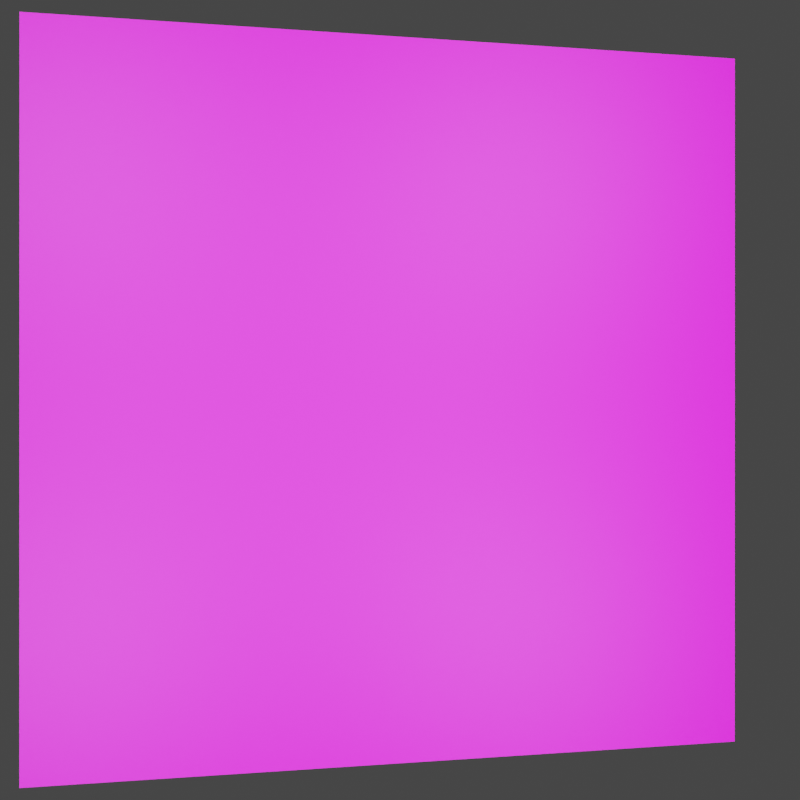 # Source: cvim_FP_RCWall_test.blend  (saved by Blender 2.90.8; exported with 4.5.12 LTS)
import bpy
from mathutils import Matrix  # noqa: F401  (used for matrix-valued properties, if any)

bpy.ops.wm.read_factory_settings(use_empty=True)
scene = bpy.context.scene
scene.name = 'Scene'

# ---- collections
col_collection_crack = bpy.data.collections.new('Collection_crack'); scene.collection.children.link(col_collection_crack)

# ---- images (referenced by path relative to the original .blend; pixels are not part of the script)
import os
ASSET_DIR = os.environ.get("B2B_ASSET_DIR", "")  # directory of the original .blend (textures are referenced by path, not embedded)
HERE = os.path.dirname(os.path.abspath(__file__))  # packed textures are extracted next to this script under _unpacked/

def load_image(name, relpath, width, height, colorspace="sRGB"):
    """Load a texture the original file referenced (path relative to the .blend, or extracted next to this script)."""
    p = next((c for c in (os.path.join(HERE, relpath), os.path.join(ASSET_DIR, relpath)) if relpath and os.path.exists(c)), "")
    if p:
        img = bpy.data.images.load(p, check_existing=True)
        img.name = name
    else:  # same state as the original file: an image datablock whose file is absent (Cycles renders it pink)
        img = bpy.data.images.new(name, width, height)
        img.source = "FILE"
        img.filepath = "//" + (relpath or name)
    img.colorspace_settings.name = colorspace
    return img
img_deepcrack_7q3a9060_10_jpg = load_image('DeepCrack_7Q3A9060-10.jpg', 'archive/crack_segmentation_dataset/images/DeepCrack_7Q3A9060-10.jpg', 1024, 1024, 'sRGB')

# ---- materials (node trees are filled in below, after node groups)
mat_material_001 = bpy.data.materials.new('Material.001')
mat_material_001.use_transparent_shadow = False

# ---- material node trees
mat_material_001.use_nodes = True; mat_material_001.node_tree.nodes.clear()
_N = mat_material_001.node_tree.nodes; _L = mat_material_001.node_tree.links
n0 = _N.new('ShaderNodeBsdfPrincipled'); n0.name = 'Principled BSDF'; n0.location = (10, 300)
n0.distribution = 'GGX'
n0.subsurface_method = 'BURLEY'
n0.inputs[3].default_value = 1.45
n0.inputs[27].default_value = (0.0, 0.0, 0.0, 1.0)
n0.inputs[28].default_value = 1.0
n1 = _N.new('ShaderNodeOutputMaterial'); n1.name = 'Material Output'; n1.location = (300, 300)
n2 = _N.new('ShaderNodeTexImage'); n2.name = 'Image Texture'; n2.location = (-280, 280)
n2.image = img_deepcrack_7q3a9060_10_jpg
_L.new(n0.outputs[0], n1.inputs[0])
_L.new(n2.outputs[0], n0.inputs[0])
n1.is_active_output = True

# ---- world
world_world = bpy.data.worlds.new('World'); scene.world = world_world
world_world.use_nodes = True; world_world.node_tree.nodes.clear()
_N = world_world.node_tree.nodes; _L = world_world.node_tree.links
n0 = _N.new('ShaderNodeOutputWorld'); n0.name = 'World Output'; n0.location = (300, 300)
n1 = _N.new('ShaderNodeBackground'); n1.name = 'Background'; n1.location = (10, 300)
n1.inputs[0].default_value = (0.05088, 0.05088, 0.05088, 1.0)
_L.new(n1.outputs[0], n0.inputs[0])
n0.is_active_output = True
world_world.color = (0.05088, 0.05088, 0.05088)
world_world.use_sun_shadow = False
world_world.sun_shadow_jitter_overblur = 0.0

# ---- cameras
cam_camera = bpy.data.cameras.new('Camera')
cam_camera.clip_end = 100.0
cam_camera.ortho_scale = 7.314
cam_camera_001 = bpy.data.cameras.new('Camera.001')
cam_camera_001.clip_end = 100.0
cam_camera_001.ortho_scale = 7.314

# ---- lights
light_area = bpy.data.lights.new('Area', 'AREA')
light_area.transmission_factor = 0.0
light_area.energy = 392.7
light_area.shadow_soft_size = 1.0
light_area.shadow_maximum_resolution = 0.006
light_area.use_absolute_resolution = True
light_area.size = 1.0
light_area.size_y = 1.0
light_area_001 = bpy.data.lights.new('Area.001', 'AREA')
light_area_001.transmission_factor = 0.0
light_area_001.energy = 392.7
light_area_001.shadow_soft_size = 1.0
light_area_001.shadow_maximum_resolution = 0.006
light_area_001.use_absolute_resolution = True
light_area_001.size = 1.0
light_area_001.size_y = 1.0
light_area_002 = bpy.data.lights.new('Area.002', 'AREA')
light_area_002.transmission_factor = 0.0
light_area_002.energy = 392.7
light_area_002.shadow_soft_size = 1.0
light_area_002.shadow_maximum_resolution = 0.006
light_area_002.use_absolute_resolution = True
light_area_002.size = 1.0
light_area_002.size_y = 1.0
light_area_003 = bpy.data.lights.new('Area.003', 'AREA')
light_area_003.transmission_factor = 0.0
light_area_003.energy = 392.7
light_area_003.shadow_soft_size = 1.0
light_area_003.shadow_maximum_resolution = 0.006
light_area_003.use_absolute_resolution = True
light_area_003.size = 1.0
light_area_003.size_y = 1.0
light_point = bpy.data.lights.new('Point', 'SPOT')
light_point.transmission_factor = 0.0
light_point.energy = 100.0
light_point.shadow_soft_size = 0.25
light_point.shadow_maximum_resolution = 0.006
light_point.use_absolute_resolution = True

# ---- meshes
me_cube_001 = bpy.data.meshes.new('Cube.001')
me_cube_001.from_pydata([(-1.0, -1.0, -1.0), (-1.0, -1.0, 1.0), (-1.0, 1.0, -1.0), (-1.0, 1.0, 1.0), (1.0, -1.0, -1.0), (1.0, -1.0, 1.0), (1.0, 1.0, -1.0), (1.0, 1.0, 1.0)], [], [(0, 1, 3, 2), (2, 3, 7, 6), (6, 7, 5, 4), (4, 5, 1, 0), (2, 6, 4, 0), (7, 3, 1, 5)])
_uv = me_cube_001.uv_layers.new(name='UVMap')
_uv.uv.foreach_set('vector', [0.375, 0.0, 0.625, 0.0, 0.625, 0.25, 0.375, 0.25, 0.375, 0.25, 0.625, 0.25, 0.625, 0.5, 0.375, 0.5, 0.375, 0.5, 0.625, 0.5, 0.625, 0.75, 0.375, 0.75, -0.002232, 0.002232, 0.9978, 0.002232, 0.9978, 1.002, -0.002232, 1.002, 0.125, 0.5, 0.375, 0.5, 0.375, 0.75, 0.125, 0.75, 0.625, 0.5, 0.875, 0.5, 0.875, 0.75, 0.625, 0.75])
me_cube_001.materials.append(mat_material_001)
me_cube_001.use_remesh_fix_poles = True
me_cube_001.use_remesh_preserve_attributes = False
me_cube_001.use_mirror_vertex_groups = False
me_cube_001.update()

# ---- objects
ob_camera_r = bpy.data.objects.new('Camera_R', cam_camera)
ob_empty = bpy.data.objects.new('Empty', None)
ob_empty_001 = bpy.data.objects.new('Empty.001', None)
ob_camera_l = bpy.data.objects.new('Camera_L', cam_camera_001)
ob_cube_image = bpy.data.objects.new('Cube_image', me_cube_001)
ob_area = bpy.data.objects.new('Area', light_area)
ob_area_001 = bpy.data.objects.new('Area.001', light_area_001)
ob_area_002 = bpy.data.objects.new('Area.002', light_area_002)
ob_area_003 = bpy.data.objects.new('Area.003', light_area_003)
ob_point = bpy.data.objects.new('Point', light_point)

# ---- transforms, parenting, visibility, modifiers, constraints
ob_camera_r.location = (1.5, -7.5, 0.0)
ob_camera_r.rotation_euler = (1.109, 0.0, 0.8149)
ob_camera_r.lock_rotations_4d = False
ob_camera_r.empty_display_type = 'ARROWS'
ob_camera_r.color = (0.0, 0.0, 0.0, 0.0)
ob_camera_r.display_type = 'WIRE'
ob_camera_r.lineart.crease_threshold = 0.0
_c = ob_camera_r.constraints.new('TRACK_TO'); _c.name = 'Track To'
_c.target = ob_empty
ob_empty.location = (0.0, 0.0, 0.0)
ob_empty.rotation_euler = (1.571, 0.0, 0.0)
ob_empty.empty_display_type = 'IMAGE'
ob_empty.empty_display_size = 5.0
ob_empty.lineart.crease_threshold = 0.0
ob_empty_001.location = (0.0, 0.0, 0.0)
ob_empty_001.rotation_euler = (1.571, 0.0, 0.0)
ob_empty_001.empty_display_type = 'IMAGE'
ob_empty_001.empty_display_size = 5.0
ob_empty_001.lineart.crease_threshold = 0.0
ob_camera_l.location = (-1.5, -7.5, 0.0)
ob_camera_l.rotation_euler = (1.109, 0.0, 0.8149)
ob_camera_l.lock_rotations_4d = False
ob_camera_l.empty_display_type = 'ARROWS'
ob_camera_l.color = (0.0, 0.0, 0.0, 0.0)
ob_camera_l.display_type = 'WIRE'
ob_camera_l.lineart.crease_threshold = 0.0
_c = ob_camera_l.constraints.new('TRACK_TO'); _c.name = 'Track To'
_c.target = ob_empty
ob_cube_image.location = (0.0, 0.1, 0.0)
ob_cube_image.rotation_euler = (0.0, 1.571, 0.0)
ob_cube_image.scale = (2.5, 0.1, 2.5)
ob_cube_image.lineart.crease_threshold = 0.0
ob_area.location = (3.0, -8.0, 3.0)
ob_area.rotation_euler = (1.232, 0.125, 0.3237)
ob_area.lineart.crease_threshold = 0.0
ob_area_001.location = (3.0, -8.0, -3.0)
ob_area_001.rotation_euler = (1.923, -0.06399, 0.3562)
ob_area_001.lineart.crease_threshold = 0.0
ob_area_002.location = (-3.0, -8.0, 3.0)
ob_area_002.rotation_euler = (1.233, -0.05955, -0.3454)
ob_area_002.lineart.crease_threshold = 0.0
ob_area_003.location = (-3.0, -8.0, -3.0)
ob_area_003.rotation_euler = (1.919, 0.0619, -0.3489)
ob_area_003.lineart.crease_threshold = 0.0
ob_point.location = (0.0, -10.0, 0.0)
ob_point.rotation_euler = (1.574, -0.5446, -0.003634)
ob_point.lineart.crease_threshold = 0.0
_c = ob_point.constraints.new('TRACK_TO'); _c.name = 'Track To'
_c.target = ob_cube_image

# ---- collection membership
col_collection_crack.objects.link(ob_camera_r)
col_collection_crack.objects.link(ob_empty)
col_collection_crack.objects.link(ob_empty_001)
col_collection_crack.objects.link(ob_camera_l)
col_collection_crack.objects.link(ob_cube_image)
col_collection_crack.objects.link(ob_area)
col_collection_crack.objects.link(ob_area_001)
col_collection_crack.objects.link(ob_area_002)
col_collection_crack.objects.link(ob_area_003)
col_collection_crack.objects.link(ob_point)

# ---- scene / render settings (as saved in the file)
scene.camera = ob_camera_l
scene.frame_start = 1; scene.frame_end = 250; scene.frame_set(1)
scene.render.engine = 'BLENDER_EEVEE_NEXT'
scene.render.image_settings.color_mode = 'RGB'
scene.render.resolution_x = 448
scene.render.resolution_y = 448
scene.cycles.use_denoising = False
scene.cycles.samples = 128
scene.cycles.sampling_pattern = 'TABULATED_SOBOL'
scene.cycles.use_adaptive_sampling = False
scene.cycles.use_light_tree = False
scene.view_settings.view_transform = 'Filmic'
bpy.context.view_layer.update()
